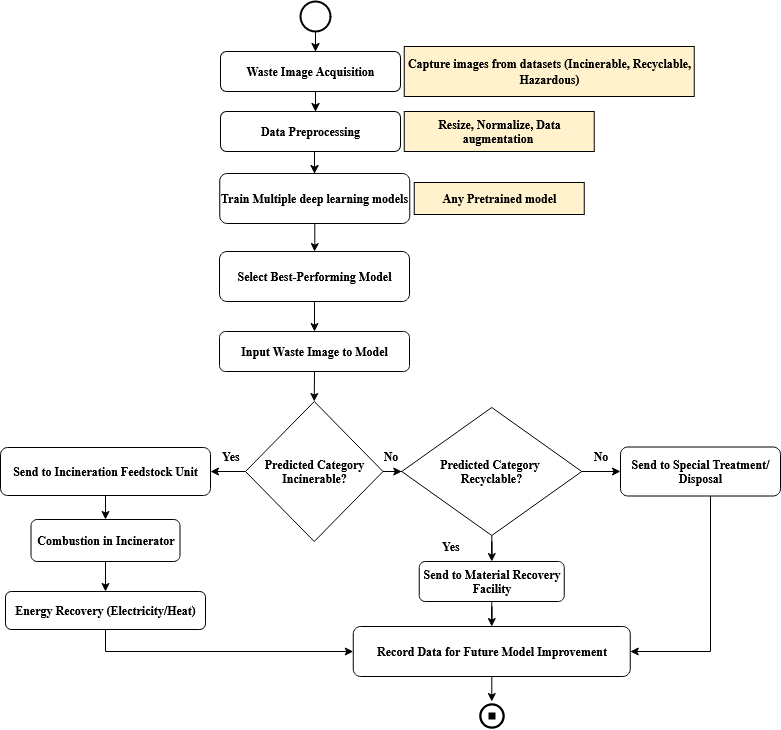

The diagram above was exported from draw.io. Its source (the exported page's mxGraphModel, read from the mxfile embedded in the PNG):
<mxGraphModel dx="1614" dy="821" grid="1" gridSize="10" guides="1" tooltips="1" connect="1" arrows="1" fold="1" page="1" pageScale="1" pageWidth="850" pageHeight="1100" math="0" shadow="0">
  <root>
    <mxCell id="0" />
    <mxCell id="1" parent="0" />
    <mxCell id="i9okOGwGgpGgI1GSXh-u-3" value="" style="edgeStyle=orthogonalEdgeStyle;rounded=0;orthogonalLoop=1;jettySize=auto;html=1;fontFamily=Times New Roman;fontSize=12;" parent="1" source="i9okOGwGgpGgI1GSXh-u-1" target="i9okOGwGgpGgI1GSXh-u-2" edge="1">
      <mxGeometry relative="1" as="geometry">
        <Array as="points">
          <mxPoint x="425" y="120" />
          <mxPoint x="425" y="120" />
        </Array>
      </mxGeometry>
    </mxCell>
    <mxCell id="i9okOGwGgpGgI1GSXh-u-1" value="" style="strokeWidth=2;html=1;shape=mxgraph.flowchart.start_2;whiteSpace=wrap;fontFamily=Times New Roman;fontSize=12;" parent="1" vertex="1">
      <mxGeometry x="410" y="60" width="30" height="30" as="geometry" />
    </mxCell>
    <mxCell id="i9okOGwGgpGgI1GSXh-u-5" value="" style="edgeStyle=orthogonalEdgeStyle;rounded=0;orthogonalLoop=1;jettySize=auto;html=1;fontFamily=Times New Roman;fontSize=12;" parent="1" source="i9okOGwGgpGgI1GSXh-u-2" target="i9okOGwGgpGgI1GSXh-u-4" edge="1">
      <mxGeometry relative="1" as="geometry">
        <Array as="points">
          <mxPoint x="425" y="160" />
          <mxPoint x="425" y="160" />
        </Array>
      </mxGeometry>
    </mxCell>
    <mxCell id="i9okOGwGgpGgI1GSXh-u-2" value="&lt;font&gt;&lt;b&gt;Waste Image Acquisition&lt;/b&gt;&lt;/font&gt;" style="rounded=1;whiteSpace=wrap;html=1;fontFamily=Times New Roman;fontSize=12;" parent="1" vertex="1">
      <mxGeometry x="330" y="110" width="180" height="40" as="geometry" />
    </mxCell>
    <mxCell id="i9okOGwGgpGgI1GSXh-u-9" value="" style="edgeStyle=orthogonalEdgeStyle;rounded=0;orthogonalLoop=1;jettySize=auto;html=1;fontFamily=Times New Roman;fontSize=12;" parent="1" source="i9okOGwGgpGgI1GSXh-u-4" target="i9okOGwGgpGgI1GSXh-u-8" edge="1">
      <mxGeometry relative="1" as="geometry">
        <Array as="points">
          <mxPoint x="424" y="220" />
          <mxPoint x="424" y="220" />
        </Array>
      </mxGeometry>
    </mxCell>
    <mxCell id="i9okOGwGgpGgI1GSXh-u-4" value="&lt;font&gt;&lt;b&gt;Data Preprocessing&lt;/b&gt;&lt;/font&gt;" style="rounded=1;whiteSpace=wrap;html=1;fontFamily=Times New Roman;fontSize=12;" parent="1" vertex="1">
      <mxGeometry x="330" y="170" width="180" height="40" as="geometry" />
    </mxCell>
    <mxCell id="i9okOGwGgpGgI1GSXh-u-6" value="&lt;div style=&quot;line-height: 70%;&quot;&gt;&lt;div style=&quot;line-height: 140%;&quot;&gt;&lt;font&gt;&lt;font style=&quot;line-height: 140%;&quot;&gt;&lt;b&gt;Capture images from datasets (&lt;/b&gt;&lt;/font&gt;&lt;b style=&quot;background-color: transparent; color: light-dark(rgb(0, 0, 0), rgb(255, 255, 255)); line-height: 140%;&quot;&gt;Incinerable, Recyclable, Hazardous)&lt;/b&gt;&lt;/font&gt;&lt;/div&gt;&lt;/div&gt;" style="shape=note;whiteSpace=wrap;html=1;backgroundOutline=1;darkOpacity=0.05;rotation=0;fillColor=#FFF2CC;size=0;fontFamily=Times New Roman;fontSize=12;" parent="1" vertex="1">
      <mxGeometry x="513.75" y="105" width="290" height="50" as="geometry" />
    </mxCell>
    <mxCell id="i9okOGwGgpGgI1GSXh-u-7" value="&lt;div&gt;&lt;font&gt;&lt;font&gt;&lt;b&gt;Resize,&amp;nbsp;&lt;/b&gt;&lt;/font&gt;&lt;font style=&quot;background-color: transparent; color: light-dark(rgb(0, 0, 0), rgb(255, 255, 255));&quot;&gt;&lt;b&gt;Normalize,&amp;nbsp;&lt;/b&gt;&lt;/font&gt;&lt;b style=&quot;background-color: transparent; color: light-dark(rgb(0, 0, 0), rgb(255, 255, 255));&quot;&gt;Data augmentation&amp;nbsp;&lt;/b&gt;&lt;/font&gt;&lt;/div&gt;" style="shape=note;whiteSpace=wrap;html=1;backgroundOutline=1;darkOpacity=0.05;rotation=0;fillColor=#FFF2CC;size=0;fontFamily=Times New Roman;fontSize=12;" parent="1" vertex="1">
      <mxGeometry x="513.75" y="170" width="190" height="40" as="geometry" />
    </mxCell>
    <mxCell id="i9okOGwGgpGgI1GSXh-u-12" value="" style="edgeStyle=orthogonalEdgeStyle;rounded=0;orthogonalLoop=1;jettySize=auto;html=1;fontFamily=Times New Roman;fontSize=12;" parent="1" source="i9okOGwGgpGgI1GSXh-u-8" target="i9okOGwGgpGgI1GSXh-u-11" edge="1">
      <mxGeometry relative="1" as="geometry" />
    </mxCell>
    <mxCell id="i9okOGwGgpGgI1GSXh-u-8" value="&lt;font&gt;&lt;b&gt;Train Multiple&amp;nbsp;deep learning models&lt;/b&gt;&lt;/font&gt;" style="whiteSpace=wrap;html=1;rounded=1;fontFamily=Times New Roman;fontSize=12;" parent="1" vertex="1">
      <mxGeometry x="329.25" y="232" width="190" height="50" as="geometry" />
    </mxCell>
    <mxCell id="i9okOGwGgpGgI1GSXh-u-10" value="&lt;font&gt;&lt;b&gt;Any Pretrained model&lt;/b&gt;&lt;/font&gt;" style="shape=note;whiteSpace=wrap;html=1;backgroundOutline=1;darkOpacity=0.05;rotation=0;fillColor=#FFF2CC;size=0;fontFamily=Times New Roman;fontSize=12;" parent="1" vertex="1">
      <mxGeometry x="523.75" y="241" width="170" height="32" as="geometry" />
    </mxCell>
    <mxCell id="i9okOGwGgpGgI1GSXh-u-14" value="" style="edgeStyle=orthogonalEdgeStyle;rounded=0;orthogonalLoop=1;jettySize=auto;html=1;fontFamily=Times New Roman;fontSize=12;" parent="1" source="i9okOGwGgpGgI1GSXh-u-11" target="i9okOGwGgpGgI1GSXh-u-13" edge="1">
      <mxGeometry relative="1" as="geometry" />
    </mxCell>
    <mxCell id="i9okOGwGgpGgI1GSXh-u-11" value="&lt;font&gt;&lt;b&gt;Select Best-Performing Model&lt;/b&gt;&lt;/font&gt;" style="whiteSpace=wrap;html=1;rounded=1;fontFamily=Times New Roman;fontSize=12;" parent="1" vertex="1">
      <mxGeometry x="329" y="310" width="190" height="50" as="geometry" />
    </mxCell>
    <mxCell id="i9okOGwGgpGgI1GSXh-u-16" value="" style="edgeStyle=orthogonalEdgeStyle;rounded=0;orthogonalLoop=1;jettySize=auto;html=1;exitX=0.5;exitY=1;exitDx=0;exitDy=0;entryX=0.5;entryY=0;entryDx=0;entryDy=0;fontFamily=Times New Roman;fontSize=12;" parent="1" source="i9okOGwGgpGgI1GSXh-u-13" target="i9okOGwGgpGgI1GSXh-u-15" edge="1">
      <mxGeometry relative="1" as="geometry">
        <Array as="points">
          <mxPoint x="424" y="430" />
          <mxPoint x="424" y="430" />
        </Array>
      </mxGeometry>
    </mxCell>
    <mxCell id="i9okOGwGgpGgI1GSXh-u-13" value="&lt;font&gt;&lt;b&gt;Input Waste Image to Model&lt;/b&gt;&lt;/font&gt;" style="whiteSpace=wrap;html=1;rounded=1;fontFamily=Times New Roman;fontSize=12;" parent="1" vertex="1">
      <mxGeometry x="329" y="390" width="190" height="40" as="geometry" />
    </mxCell>
    <mxCell id="i9okOGwGgpGgI1GSXh-u-24" value="" style="edgeStyle=orthogonalEdgeStyle;rounded=0;orthogonalLoop=1;jettySize=auto;html=1;fontFamily=Times New Roman;fontSize=12;" parent="1" source="i9okOGwGgpGgI1GSXh-u-15" target="i9okOGwGgpGgI1GSXh-u-17" edge="1">
      <mxGeometry relative="1" as="geometry" />
    </mxCell>
    <mxCell id="i9okOGwGgpGgI1GSXh-u-26" value="" style="edgeStyle=orthogonalEdgeStyle;rounded=0;orthogonalLoop=1;jettySize=auto;html=1;fontFamily=Times New Roman;fontSize=12;" parent="1" source="i9okOGwGgpGgI1GSXh-u-15" target="i9okOGwGgpGgI1GSXh-u-25" edge="1">
      <mxGeometry relative="1" as="geometry" />
    </mxCell>
    <mxCell id="i9okOGwGgpGgI1GSXh-u-15" value="&lt;font&gt;&lt;b&gt;Predicted Category Incinerable?&lt;/b&gt;&lt;/font&gt;" style="rhombus;whiteSpace=wrap;html=1;fontFamily=Times New Roman;fontSize=12;" parent="1" vertex="1">
      <mxGeometry x="355" y="460" width="137.5" height="140" as="geometry" />
    </mxCell>
    <mxCell id="i9okOGwGgpGgI1GSXh-u-38" value="" style="edgeStyle=orthogonalEdgeStyle;rounded=0;orthogonalLoop=1;jettySize=auto;html=1;fontFamily=Times New Roman;fontSize=12;" parent="1" source="i9okOGwGgpGgI1GSXh-u-17" target="i9okOGwGgpGgI1GSXh-u-37" edge="1">
      <mxGeometry relative="1" as="geometry" />
    </mxCell>
    <mxCell id="i9okOGwGgpGgI1GSXh-u-17" value="&lt;font&gt;&lt;b&gt;Send to Incineration Feedstock Unit&lt;/b&gt;&lt;/font&gt;" style="rounded=1;whiteSpace=wrap;html=1;fontFamily=Times New Roman;fontSize=12;" parent="1" vertex="1">
      <mxGeometry x="110" y="506" width="210" height="48" as="geometry" />
    </mxCell>
    <mxCell id="i9okOGwGgpGgI1GSXh-u-19" value="&lt;b&gt;&lt;font&gt;Yes&lt;/font&gt;&lt;/b&gt;" style="text;html=1;align=center;verticalAlign=middle;resizable=0;points=[];autosize=1;strokeColor=none;fillColor=none;fontFamily=Times New Roman;fontSize=12;" parent="1" vertex="1">
      <mxGeometry x="320" y="500" width="40" height="30" as="geometry" />
    </mxCell>
    <mxCell id="i9okOGwGgpGgI1GSXh-u-31" value="" style="edgeStyle=orthogonalEdgeStyle;rounded=0;orthogonalLoop=1;jettySize=auto;html=1;fontFamily=Times New Roman;fontSize=12;" parent="1" source="i9okOGwGgpGgI1GSXh-u-25" target="i9okOGwGgpGgI1GSXh-u-30" edge="1">
      <mxGeometry relative="1" as="geometry" />
    </mxCell>
    <mxCell id="i9okOGwGgpGgI1GSXh-u-35" value="" style="edgeStyle=orthogonalEdgeStyle;rounded=0;orthogonalLoop=1;jettySize=auto;html=1;fontFamily=Times New Roman;fontSize=12;" parent="1" source="i9okOGwGgpGgI1GSXh-u-25" target="i9okOGwGgpGgI1GSXh-u-34" edge="1">
      <mxGeometry relative="1" as="geometry" />
    </mxCell>
    <mxCell id="i9okOGwGgpGgI1GSXh-u-25" value="&lt;div&gt;&lt;font&gt;&lt;b&gt;Predicted Category&amp;nbsp;&lt;/b&gt;&lt;/font&gt;&lt;/div&gt;&lt;div&gt;&lt;b style=&quot;background-color: transparent; color: light-dark(rgb(0, 0, 0), rgb(255, 255, 255));&quot;&gt;&lt;font&gt;Recyclable?&lt;/font&gt;&lt;/b&gt;&lt;/div&gt;" style="rhombus;whiteSpace=wrap;html=1;fontFamily=Times New Roman;fontSize=12;" parent="1" vertex="1">
      <mxGeometry x="511.25" y="466" width="180" height="128" as="geometry" />
    </mxCell>
    <mxCell id="i9okOGwGgpGgI1GSXh-u-27" value="&lt;b&gt;&lt;font&gt;No&lt;/font&gt;&lt;/b&gt;" style="text;html=1;align=center;verticalAlign=middle;resizable=0;points=[];autosize=1;strokeColor=none;fillColor=none;fontFamily=Times New Roman;fontSize=12;" parent="1" vertex="1">
      <mxGeometry x="480" y="500" width="40" height="30" as="geometry" />
    </mxCell>
    <mxCell id="iZ8bgysTYThu2WmmpD8d-8" value="" style="edgeStyle=orthogonalEdgeStyle;rounded=0;orthogonalLoop=1;jettySize=auto;html=1;entryX=0.5;entryY=0;entryDx=0;entryDy=0;fontFamily=Times New Roman;fontSize=12;" parent="1" source="i9okOGwGgpGgI1GSXh-u-30" target="i9okOGwGgpGgI1GSXh-u-47" edge="1">
      <mxGeometry relative="1" as="geometry">
        <mxPoint x="601.25" y="740" as="targetPoint" />
      </mxGeometry>
    </mxCell>
    <mxCell id="i9okOGwGgpGgI1GSXh-u-30" value="&lt;font&gt;&lt;b&gt;Send to Material Recovery Facility&lt;/b&gt;&lt;/font&gt;" style="rounded=1;whiteSpace=wrap;html=1;fontFamily=Times New Roman;fontSize=12;" parent="1" vertex="1">
      <mxGeometry x="528.75" y="620" width="145" height="40" as="geometry" />
    </mxCell>
    <mxCell id="i9okOGwGgpGgI1GSXh-u-32" value="&lt;b&gt;&lt;font&gt;Yes&lt;/font&gt;&lt;/b&gt;" style="text;html=1;align=center;verticalAlign=middle;resizable=0;points=[];autosize=1;strokeColor=none;fillColor=none;fontFamily=Times New Roman;fontSize=12;" parent="1" vertex="1">
      <mxGeometry x="540" y="590" width="40" height="30" as="geometry" />
    </mxCell>
    <mxCell id="iZ8bgysTYThu2WmmpD8d-14" value="" style="edgeStyle=orthogonalEdgeStyle;rounded=0;orthogonalLoop=1;jettySize=auto;html=1;entryX=1;entryY=0.5;entryDx=0;entryDy=0;fontFamily=Times New Roman;fontSize=12;" parent="1" source="i9okOGwGgpGgI1GSXh-u-34" target="i9okOGwGgpGgI1GSXh-u-47" edge="1">
      <mxGeometry relative="1" as="geometry">
        <mxPoint x="820" y="617" as="targetPoint" />
        <Array as="points">
          <mxPoint x="820" y="710" />
        </Array>
      </mxGeometry>
    </mxCell>
    <mxCell id="i9okOGwGgpGgI1GSXh-u-34" value="&lt;font&gt;&lt;b&gt;Send to Special Treatment/Disposal&lt;/b&gt;&lt;/font&gt;" style="rounded=1;whiteSpace=wrap;html=1;fontFamily=Times New Roman;fontSize=12;" parent="1" vertex="1">
      <mxGeometry x="730" y="505.5" width="160" height="49" as="geometry" />
    </mxCell>
    <mxCell id="i9okOGwGgpGgI1GSXh-u-36" value="&lt;b&gt;&lt;font&gt;No&lt;/font&gt;&lt;/b&gt;" style="text;html=1;align=center;verticalAlign=middle;resizable=0;points=[];autosize=1;strokeColor=none;fillColor=none;fontFamily=Times New Roman;fontSize=12;" parent="1" vertex="1">
      <mxGeometry x="690" y="500" width="40" height="30" as="geometry" />
    </mxCell>
    <mxCell id="i9okOGwGgpGgI1GSXh-u-40" value="" style="edgeStyle=orthogonalEdgeStyle;rounded=0;orthogonalLoop=1;jettySize=auto;html=1;fontFamily=Times New Roman;fontSize=12;" parent="1" source="i9okOGwGgpGgI1GSXh-u-37" target="i9okOGwGgpGgI1GSXh-u-39" edge="1">
      <mxGeometry relative="1" as="geometry" />
    </mxCell>
    <mxCell id="i9okOGwGgpGgI1GSXh-u-37" value="&lt;font&gt;&lt;b&gt;Combustion in Incinerator&lt;/b&gt;&lt;/font&gt;" style="rounded=1;whiteSpace=wrap;html=1;fontFamily=Times New Roman;fontSize=12;" parent="1" vertex="1">
      <mxGeometry x="140.5" y="578" width="149" height="42" as="geometry" />
    </mxCell>
    <mxCell id="iZ8bgysTYThu2WmmpD8d-12" value="" style="edgeStyle=orthogonalEdgeStyle;rounded=0;orthogonalLoop=1;jettySize=auto;html=1;entryX=0;entryY=0.5;entryDx=0;entryDy=0;fontFamily=Times New Roman;fontSize=12;" parent="1" source="i9okOGwGgpGgI1GSXh-u-39" target="i9okOGwGgpGgI1GSXh-u-47" edge="1">
      <mxGeometry relative="1" as="geometry">
        <mxPoint x="215" y="757" as="targetPoint" />
        <Array as="points">
          <mxPoint x="215" y="710" />
        </Array>
      </mxGeometry>
    </mxCell>
    <mxCell id="i9okOGwGgpGgI1GSXh-u-39" value="&lt;font&gt;&lt;b&gt;Energy Recovery (Electricity/Heat)&lt;/b&gt;&lt;/font&gt;" style="rounded=1;whiteSpace=wrap;html=1;fontFamily=Times New Roman;fontSize=12;" parent="1" vertex="1">
      <mxGeometry x="115" y="650" width="200" height="38" as="geometry" />
    </mxCell>
    <mxCell id="i9okOGwGgpGgI1GSXh-u-51" value="" style="edgeStyle=orthogonalEdgeStyle;rounded=0;orthogonalLoop=1;jettySize=auto;html=1;fontFamily=Times New Roman;fontSize=12;" parent="1" source="i9okOGwGgpGgI1GSXh-u-47" target="i9okOGwGgpGgI1GSXh-u-49" edge="1">
      <mxGeometry relative="1" as="geometry" />
    </mxCell>
    <mxCell id="i9okOGwGgpGgI1GSXh-u-47" value="&lt;font&gt;&lt;b&gt;Record Data for Future Model Improvement&lt;/b&gt;&lt;/font&gt;" style="rounded=1;whiteSpace=wrap;html=1;fontFamily=Times New Roman;fontSize=12;" parent="1" vertex="1">
      <mxGeometry x="462.75" y="685" width="277" height="50" as="geometry" />
    </mxCell>
    <mxCell id="i9okOGwGgpGgI1GSXh-u-49" value="" style="shape=image;html=1;verticalAlign=top;verticalLabelPosition=bottom;labelBackgroundColor=#ffffff;imageAspect=0;aspect=fixed;image=https://icons.diagrams.net/icon-cache1/CSS_Vol_2-2665/play-stop-o-565.svg;fontFamily=Times New Roman;fontSize=12;" parent="1" vertex="1">
      <mxGeometry x="587.1300000000001" y="760" width="28.25" height="28.25" as="geometry" />
    </mxCell>
  </root>
</mxGraphModel>